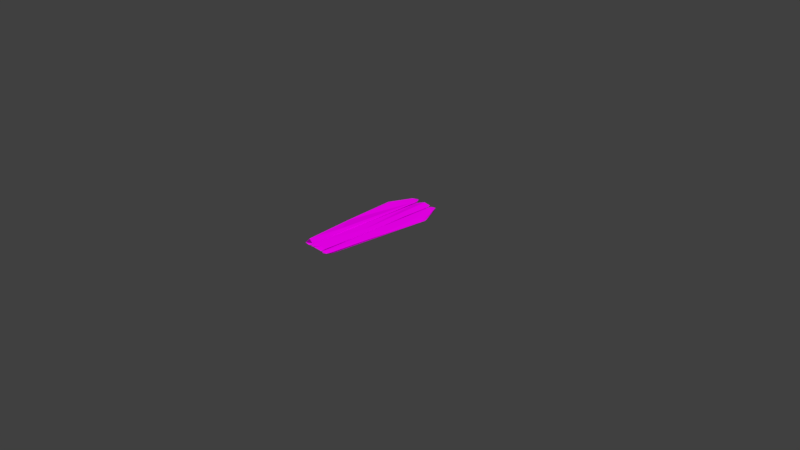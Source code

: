 # Source: Coffin_cap.blend  (saved by Blender 2.79.0; exported with 4.5.12 LTS)
import bpy
from mathutils import Matrix  # noqa: F401  (used for matrix-valued properties, if any)

bpy.ops.wm.read_factory_settings(use_empty=True)
scene = bpy.context.scene
scene.name = 'Scene'

# ---- collections
col_collection_1 = bpy.data.collections.new('Collection 1'); scene.collection.children.link(col_collection_1)

# ---- images (referenced by path relative to the original .blend; pixels are not part of the script)
import os
ASSET_DIR = os.environ.get("B2B_ASSET_DIR", "")  # directory of the original .blend (textures are referenced by path, not embedded)
HERE = os.path.dirname(os.path.abspath(__file__))  # packed textures are extracted next to this script under _unpacked/

def load_image(name, relpath, width, height, colorspace="sRGB"):
    """Load a texture the original file referenced (path relative to the .blend, or extracted next to this script)."""
    p = next((c for c in (os.path.join(HERE, relpath), os.path.join(ASSET_DIR, relpath)) if relpath and os.path.exists(c)), "")
    if p:
        img = bpy.data.images.load(p, check_existing=True)
        img.name = name
    else:  # same state as the original file: an image datablock whose file is absent (Cycles renders it pink)
        img = bpy.data.images.new(name, width, height)
        img.source = "FILE"
        img.filepath = "//" + (relpath or name)
    img.colorspace_settings.name = colorspace
    return img
img_envsamplertex = load_image('EnvSamplerTex', 'coffin_01_kolor.tga', 1024, 1024, 'sRGB')
img_envsamplertex_001 = load_image('EnvSamplerTex.001', 'coffin_01_normal.jpg', 1024, 1024, 'Non-Color')

# ---- materials (node trees are filled in below, after node groups)
mat_m_coffin = bpy.data.materials.new('M_Coffin')
mat_m_coffin.alpha_threshold = 0.0
mat_m_coffin.roughness = 0.5

# ---- material node trees
mat_m_coffin.use_nodes = True; mat_m_coffin.node_tree.nodes.clear()
_N = mat_m_coffin.node_tree.nodes; _L = mat_m_coffin.node_tree.links
n0 = _N.new('ShaderNodeOutputMaterial'); n0.name = 'Material Output'; n0.location = (1200, 880)
n0.label = 'Material Out'
n1 = _N.new('ShaderNodeAddShader'); n1.name = 'Add Shader'; n1.location = (1000, 880)
n1.label = 'Shader Add Refl'
n2 = _N.new('ShaderNodeAddShader'); n2.name = 'Add Shader.001'; n2.location = (800, 880)
n2.label = 'Shader Add Spec'
n3 = _N.new('ShaderNodeBsdfRefraction'); n3.name = 'Refraction BSDF'; n3.location = (1200, 220)
n3.label = 'Refl BSDF'
n3.mute = True
n4 = _N.new('ShaderNodeMix'); n4.name = 'Mix'; n4.location = (1000, 220)
n4.label = 'Mix Color/Refl'
n4.data_type = 'RGBA'
n4.blend_type = 'MULTIPLY'
n4.inputs[0].default_value = 1.0
n4.inputs[6].default_value = (1.0, 1.0, 1.0, 1.0)
n4.inputs[7].default_value = (0.0, 0.0, 0.0, 0.0)
n5 = _N.new('ShaderNodeMixShader'); n5.name = 'Mix Shader'; n5.location = (600, 880)
n5.label = 'Shader Mix Alpha'
n6 = _N.new('ShaderNodeBsdfTransparent'); n6.name = 'Transparent BSDF'; n6.location = (400, 880)
n6.label = 'Alpha BSDF'
n6.mute = True
n7 = _N.new('ShaderNodeMix'); n7.name = 'Mix.001'; n7.location = (200, 1100)
n7.label = 'Mix Color/Alpha'
n7.data_type = 'RGBA'
n7.blend_type = 'MULTIPLY'
n7.inputs[0].default_value = 1.0
n7.inputs[6].default_value = (1.0, 1.0, 1.0, 1.0)
n7.inputs[7].default_value = (1.0, 1.0, 1.0, 1.0)
n8 = _N.new('ShaderNodeBsdfDiffuse'); n8.name = 'Diffuse BSDF'; n8.location = (400, 660)
n8.label = 'Diff BSDF'
n9 = _N.new('ShaderNodeMix'); n9.name = 'Mix.002'; n9.location = (200, 660)
n9.label = 'Mix Color/Diffuse'
n9.data_type = 'RGBA'
n9.blend_type = 'MULTIPLY'
n9.inputs[0].default_value = 1.0
n9.inputs[6].default_value = (0.8, 0.8, 0.8, 1.0)
n10 = _N.new('ShaderNodeBsdfAnisotropic'); n10.name = 'Glossy BSDF'; n10.location = (400, 220)
n10.label = 'Spec BSDF'
n10.distribution = 'GGX'
n11 = _N.new('ShaderNodeMix'); n11.name = 'Mix.003'; n11.location = (200, 220)
n11.label = 'Mix Color/Spec'
n11.data_type = 'RGBA'
n11.blend_type = 'MULTIPLY'
n11.inputs[0].default_value = 1.0
n11.inputs[6].default_value = (0.1, 0.1, 0.1, 1.0)
n11.inputs[7].default_value = (0.0, 0.0, 0.0, 1.0)
n12 = _N.new('ShaderNodeMix'); n12.name = 'Mix.004'; n12.location = (200, 0)
n12.label = 'Mix Color/Hardness'
n12.data_type = 'RGBA'
n12.blend_type = 'MULTIPLY'
n12.inputs[0].default_value = 1.0
n12.inputs[6].default_value = (3.95, 3.95, 3.95, 3.95)
n12.inputs[7].default_value = (1.0, 1.0, 1.0, 1.0)
n13 = _N.new('ShaderNodeNormalMap'); n13.name = 'Normal Map'; n13.location = (200, 440)
n13.label = 'Normal/Map'
n13.inputs[0].default_value = 0.35
n14 = _N.new('ShaderNodeMix'); n14.name = 'Mix.005'; n14.location = (1000, 660)
n14.label = 'Bump/Map'
n14.mute = True
n14.data_type = 'RGBA'
n14.blend_type = 'MULTIPLY'
n14.inputs[0].default_value = 1.0
n14.inputs[6].default_value = (1.0, 1.0, 1.0, 1.0)
n14.inputs[7].default_value = (0.0, 0.0, 0.0, 1.0)
n15 = _N.new('ShaderNodeTexCoord'); n15.name = 'Texture Coordinate'; n15.location = (-600, 660)
n15.label = 'Texture Coords'
n16 = _N.new('ShaderNodeTexImage'); n16.name = 'Image Texture'; n16.location = (0, 660)
n16.width = 140
n16.image = img_envsamplertex
n17 = _N.new('ShaderNodeTexImage'); n17.name = 'Image Texture.001'; n17.location = (0, 440)
n17.width = 140
n17.image = img_envsamplertex_001
n18 = _N.new('ShaderNodeDisplacement'); n18.name = 'Displacement'; n18.location = (0, 0)
n18.inputs[1].default_value = 0.0
n18.inputs[2].default_value = 0.1
n19 = _N.new('ShaderNodeMath'); n19.name = 'Math'; n19.location = (0, 0)
n19.operation = 'POWER'
_L.new(n1.outputs[0], n0.inputs[0])
_L.new(n2.outputs[0], n1.inputs[0])
_L.new(n3.outputs[0], n1.inputs[1])
_L.new(n4.outputs[2], n3.inputs[0])
_L.new(n5.outputs[0], n2.inputs[0])
_L.new(n6.outputs[0], n5.inputs[1])
_L.new(n7.outputs[2], n5.inputs[0])
_L.new(n8.outputs[0], n5.inputs[2])
_L.new(n9.outputs[2], n8.inputs[0])
_L.new(n10.outputs[0], n2.inputs[1])
_L.new(n11.outputs[2], n10.inputs[0])
_L.new(n13.outputs[0], n8.inputs[2])
_L.new(n13.outputs[0], n10.inputs[4])
_L.new(n13.outputs[0], n3.inputs[3])
_L.new(n16.outputs[0], n9.inputs[7])
_L.new(n17.outputs[0], n13.inputs[1])
_L.new(n14.outputs[2], n18.inputs[0])
_L.new(n18.outputs[0], n0.inputs[2])
_L.new(n12.outputs[2], n19.inputs[0])
_L.new(n19.outputs[0], n10.inputs[1])
n0.is_active_output = True

# ---- world
world_world = bpy.data.worlds.new('World'); scene.world = world_world
world_world.color = (0.05088, 0.05088, 0.05088)
world_world.use_sun_shadow = False
world_world.sun_shadow_jitter_overblur = 0.0
world_world.cycles.sampling_method = 'MANUAL'

# ---- cameras
cam_camera = bpy.data.cameras.new('Camera')
cam_camera.clip_end = 100.0
cam_camera.lens = 35.0
cam_camera.sensor_width = 32.0
cam_camera.sensor_height = 18.0
cam_camera.ortho_scale = 7.314
cam_camera.dof.focus_distance = 0.0

# ---- meshes
me_untitled = bpy.data.meshes.new('Untitled')
me_untitled.from_pydata([(-17.22, 104.6, 38.36), (-20.08, 103.1, 36.3), (-36.09, 75.24, 36.4), (-24.28, 100.7, 38.61), (-39.1, 58.37, 36.83), (-38.69, 55.29, 37.76), (-35.37, 18.58, 38.36), (-25.03, -76.76, 36.67), (-22.26, -83.48, 38.14), (-15.11, -83.63, 37.28), (-13.84, -81.84, 36.57), (-30.07, -32.29, 36.3), (-12.23, -79.79, 37.76), (-12.36, -26.27, 36.48), (-19.37, -27.03, 39.23), (-12.25, 93.66, 38.17), (-32.51, -6.985, 38.9), (-37.24, 55.8, 38.76), (-23.52, -65.62, 35.6), (-23.39, -69.05, 34.73), (-21.83, -70.35, 35.82), (-7.051, -64.15, 36.48), (10.83, -70.63, 36.39), (16.96, -70.56, 35.09), (16.48, -70.47, 34.07), (17.12, -66.27, 35.35), (-18.11, 68.32, 36.22), (-13.66, 68.38, 34.41), (-29.58, 62.68, 36.37), (-33.28, 67.43, 35.23), (-33.32, 62.32, 34.63), (-27.81, 66.35, 33.96), (-30.07, 61.68, 35.1), (24.37, 61.71, 34.46), (25.66, 61.72, 36.26), (27.35, 63.23, 34.18), (27.77, 66.28, 34.99), (27.93, 63.61, 35.94), (12.35, 103.1, 37.07), (10.47, 100.6, 37.86), (17.25, 103.0, 37.73), (24.6, 89.35, 37.21), (22.7, 92.55, 38.65), (33.36, 69.89, 37.27), (33.06, 57.03, 38.58), (33.68, 58.73, 37.18), (27.64, 1.178, 38.8), (26.2, -18.38, 38.77), (26.02, 9.989, 39.04), (20.06, -78.45, 38.17), (17.77, -83.6, 37.99), (10.68, -83.94, 37.81), (12.84, -76.99, 39.23), (11.62, -9.719, 38.96), (10.23, -78.53, 37.01), (33.46, 66.93, 36.34), (21.48, 91.58, 36.43), (10.8, 81.83, 36.35), (10.26, 46.27, 37.41), (-30.19, 8.161, 34.53), (-25.35, 5.633, 34.17), (-22.34, 5.173, 36.46), (22.33, 9.288, 35.8), (23.44, 12.41, 34.24), (23.99, 15.7, 34.89), (13.15, 14.98, 34.16), (23.06, 16.06, 36.2), (-7.361, 13.4, 34.18), (-26.63, 11.24, 36.16), (9.03, -65.67, 36.62), (-10.37, -73.44, 36.33), (-11.31, 89.02, 37.34), (-8.072, 102.3, 37.19), (0.3681, -7.491, 36.5), (6.197, 103.4, 37.37), (-11.68, 17.94, 37.99), (-10.58, -84.07, 37.99), (-6.631, -83.89, 38.26), (-6.282, -82.89, 37.34), (8.172, -83.19, 37.32), (3.173, -83.64, 37.84), (9.795, -10.62, 37.67), (8.698, -4.889, 38.91), (9.494, 89.58, 37.15), (-14.0, 98.46, 36.42), (-23.88, 100.1, 36.79), (-38.95, 69.69, 38.27), (-13.82, -79.68, 38.67), (-21.82, -70.37, 34.13), (-18.12, -64.21, 34.07), (22.3, 68.13, 34.42), (10.34, -82.16, 38.59), (11.32, 94.21, 38.81), (-28.96, 5.496, 36.23), (9.375, -7.015, 36.35), (5.311, 94.3, 36.34), (-8.438, 88.95, 36.4), (-10.14, 93.52, 38.8), (2.022, -10.14, 39.13), (-3.493, 103.1, 38.95), (-14.06, 101.8, 38.8), (-33.59, 7.811, 36.6), (-13.19, -11.74, 38.98), (-13.81, 89.45, 39.05), (-25.98, -74.44, 38.71), (-35.21, 73.13, 39.16), (-21.5, -64.08, 34.73), (13.24, -64.78, 34.1), (12.71, -64.12, 35.21), (16.6, 67.43, 36.45), (12.52, 62.39, 34.08), (24.0, 57.72, 39.19), (31.95, 68.82, 38.89), (19.93, -76.49, 36.55), (10.64, 42.03, 38.72), (12.18, -83.83, 36.44), (-28.73, 9.92, 34.05), (19.77, 9.204, 34.56), (1.286, 7.843, 33.99), (23.81, 10.73, 36.36), (9.596, 45.58, 37.23), (-11.74, -78.7, 37.19), (8.787, 98.18, 37.9), (-11.02, -74.61, 38.92), (9.179, -78.86, 38.75), (-0.02157, -76.91, 38.86), (9.429, 57.07, 38.81)], [], [(0, 84, 1), (100, 84, 0), (1, 85, 0), (3, 85, 2), (5, 17, 86), (4, 6, 5), (6, 101, 11), (11, 104, 6), (11, 101, 84), (104, 7, 8), (8, 10, 9), (10, 11, 13), (10, 7, 11), (13, 11, 84), (13, 15, 12), (102, 14, 87), (15, 103, 102), (15, 84, 100), (16, 14, 103), (14, 16, 104), (105, 103, 3), (3, 103, 100), (106, 19, 18), (19, 20, 18), (22, 88, 24), (89, 24, 88), (108, 21, 25), (21, 89, 106), (26, 34, 109), (26, 27, 29), (27, 26, 90), (32, 28, 30), (110, 90, 35), (31, 90, 110), (110, 32, 30), (28, 32, 34), (110, 35, 33), (35, 34, 33), (34, 35, 37), (37, 35, 36), (38, 39, 40), (40, 56, 38), (39, 92, 40), (40, 42, 41), (41, 42, 43), (92, 112, 42), (111, 112, 92), (43, 55, 41), (44, 112, 48), (112, 111, 48), (45, 113, 55), (47, 113, 45), (45, 46, 47), (113, 47, 49), (53, 46, 48), (52, 46, 53), (49, 47, 52), (50, 91, 51), (54, 115, 51), (91, 52, 53), (54, 114, 58), (55, 113, 115), (55, 57, 56), (114, 92, 39), (114, 111, 92), (68, 116, 59), (116, 60, 59), (60, 117, 61), (62, 119, 61), (61, 117, 62), (63, 62, 117), (118, 67, 65), (119, 63, 64), (66, 65, 67), (68, 119, 66), (119, 68, 93), (61, 119, 93), (95, 120, 94), (96, 95, 70), (74, 95, 72), (122, 83, 74), (72, 99, 74), (75, 70, 121), (121, 123, 75), (71, 75, 97), (77, 123, 76), (123, 98, 97), (76, 78, 77), (123, 125, 98), (121, 70, 78), (124, 80, 79), (80, 124, 125), (81, 82, 124), (124, 69, 81), (126, 81, 120), (97, 98, 99), (126, 120, 83), (83, 122, 126), (0, 85, 3), (2, 85, 1), (2, 86, 3), (1, 84, 2), (4, 5, 86), (86, 2, 4), (5, 6, 17), (2, 101, 4), (6, 4, 101), (84, 101, 2), (16, 6, 104), (104, 11, 7), (87, 104, 8), (8, 7, 10), (10, 13, 12), (12, 15, 102), (12, 102, 87), (12, 9, 10), (37, 36, 90, 109), (87, 14, 104), (15, 13, 84), (102, 103, 14), (15, 100, 103), (103, 105, 16), (16, 105, 17), (16, 17, 6), (105, 86, 17), (105, 3, 86), (100, 0, 3), (20, 21, 18), (106, 89, 19), (19, 89, 88), (20, 19, 88), (88, 22, 20), (21, 20, 22), (23, 22, 24), (24, 89, 107), (24, 25, 23), (24, 107, 25), (25, 21, 22), (107, 108, 25), (25, 22, 23), (107, 89, 108), (21, 108, 89), (106, 18, 21), (34, 26, 28), (26, 109, 90), (27, 90, 31), (29, 27, 31), (28, 26, 29), (30, 28, 29), (29, 31, 30), (31, 110, 30), (32, 110, 34), (34, 110, 33), (35, 90, 36), (44, 45, 43, 112), (109, 34, 37), (38, 57, 39), (92, 42, 40), (40, 41, 56), (41, 55, 56), (42, 112, 43), (114, 39, 57, 58), (48, 46, 44), (48, 111, 114), (45, 44, 46), (49, 50, 113), (48, 114, 53), (47, 46, 52), (52, 91, 50), (52, 50, 49), (115, 113, 50), (115, 50, 51), (91, 54, 51), (53, 114, 91), (54, 91, 114), (55, 43, 45), (115, 57, 55), (115, 54, 57), (57, 54, 58), (57, 38, 56), (9, 12, 87, 8), (59, 93, 68), (59, 60, 93), (60, 116, 67), (67, 118, 60), (60, 118, 117), (61, 93, 60), (63, 119, 62), (63, 118, 65), (118, 63, 117), (63, 65, 64), (64, 66, 119), (65, 66, 64), (67, 68, 66), (68, 67, 116), (83, 120, 95), (94, 69, 70), (69, 79, 70), (71, 72, 96), (96, 70, 71), (94, 70, 73), (72, 71, 97), (72, 95, 96), (74, 83, 95), (72, 97, 99), (99, 122, 74), (73, 95, 94), (95, 73, 70), (75, 123, 97), (71, 70, 75), (121, 76, 123), (125, 123, 77), (76, 121, 78), (78, 125, 77), (70, 79, 80), (80, 125, 78), (78, 70, 80), (98, 125, 124), (98, 124, 82), (124, 79, 69), (81, 69, 94), (94, 120, 81), (126, 82, 81), (82, 126, 98), (126, 99, 98), (99, 126, 122)])
_uv = me_untitled.uv_layers.new(name='UVmap_0')
_uv.uv.foreach_set('vector', [0.09497, 0.9938, 0.08709, 0.9862, 0.1023, 0.9894, 0.0846, 0.9931, 0.08709, 0.9862, 0.09497, 0.9938, 0.1023, 0.9894, 0.1139, 0.9884, 0.09497, 0.9938, 0.1227, 0.9821, 0.117, 0.986, 0.1598, 0.9045, 0.1747, 0.8516, 0.1768, 0.8446, 0.1741, 0.8842, 0.1728, 0.8635, 0.1753, 0.7454, 0.1747, 0.8516, 0.1753, 0.7454, 0.166, 0.7135, 0.1609, 0.5961, 0.1609, 0.5961, 0.1723, 0.483, 0.1753, 0.7454, 0.1609, 0.5961, 0.166, 0.7135, 0.08709, 0.9862, 0.1723, 0.483, 0.169, 0.46, 0.1696, 0.4491, 0.1572, 0.4417, 0.1401, 0.4493, 0.1356, 0.4407, 0.1401, 0.4493, 0.1609, 0.5961, 0.1223, 0.6084, 0.1401, 0.4493, 0.169, 0.46, 0.1609, 0.5961, 0.1223, 0.6084, 0.1609, 0.5961, 0.08709, 0.9862, 0.1223, 0.6084, 0.07766, 0.9588, 0.1213, 0.4539, 0.08681, 0.6482, 0.08725, 0.6026, 0.1082, 0.4562, 0.07766, 0.9588, 0.07075, 0.9234, 0.08681, 0.6482, 0.07766, 0.9588, 0.08709, 0.9862, 0.07046, 0.9858, 0.03506, 0.6949, 0.08725, 0.6026, 0.07075, 0.9234, 0.08725, 0.6026, 0.03506, 0.6949, 0.07884, 0.4713, 0.01514, 0.8886, 0.07075, 0.9234, 0.03414, 0.955, 0.03414, 0.955, 0.07075, 0.9234, 0.07046, 0.9858, 0.4705, 0.7708, 0.4868, 0.7787, 0.476, 0.7811, 0.4868, 0.7787, 0.4904, 0.7813, 0.476, 0.7811, 0.5041, 0.6623, 0.4905, 0.771, 0.4894, 0.6546, 0.4732, 0.7613, 0.4894, 0.6546, 0.4905, 0.771, 0.4692, 0.6579, 0.4717, 0.6433, 0.4777, 0.6485, 0.4646, 0.7241, 0.4732, 0.7613, 0.4705, 0.7708, 0.8137, 0.5578, 0.7974, 0.4209, 0.8147, 0.4007, 0.8137, 0.5578, 0.821, 0.5395, 0.8269, 0.5881, 0.821, 0.5395, 0.8137, 0.5578, 0.8228, 0.4088, 0.842, 0.5915, 0.8353, 0.594, 0.8389, 0.5881, 0.8402, 0.4469, 0.8228, 0.4088, 0.8395, 0.4008, 0.8283, 0.5697, 0.8228, 0.4088, 0.8402, 0.4469, 0.8402, 0.4469, 0.8448, 0.5774, 0.8389, 0.5881, 0.8472, 0.5598, 0.8448, 0.5774, 0.8469, 0.4031, 0.8402, 0.4469, 0.8395, 0.4008, 0.8425, 0.4102, 0.8395, 0.4008, 0.8469, 0.4031, 0.8425, 0.4102, 0.8469, 0.4031, 0.8395, 0.4008, 0.8394, 0.3954, 0.8394, 0.3954, 0.8395, 0.4008, 0.8304, 0.396, 0.4214, 0.9939, 0.4164, 0.9889, 0.4326, 0.9862, 0.4326, 0.9862, 0.4312, 0.9923, 0.4214, 0.9939, 0.4164, 0.9889, 0.4213, 0.961, 0.4326, 0.9862, 0.4326, 0.9862, 0.4449, 0.9563, 0.4534, 0.9444, 0.4534, 0.9444, 0.4449, 0.9563, 0.474, 0.8909, 0.4213, 0.961, 0.4684, 0.8856, 0.4449, 0.9563, 0.4396, 0.8514, 0.4684, 0.8856, 0.4213, 0.961, 0.474, 0.8909, 0.4715, 0.9056, 0.4534, 0.9444, 0.4677, 0.8535, 0.4684, 0.8856, 0.4324, 0.715, 0.4684, 0.8856, 0.4396, 0.8514, 0.4324, 0.715, 0.4717, 0.8616, 0.3998, 0.4689, 0.4541, 0.7473, 0.4274, 0.635, 0.3998, 0.4689, 0.4717, 0.8616, 0.4717, 0.8616, 0.4349, 0.69, 0.4274, 0.635, 0.3998, 0.4689, 0.4274, 0.635, 0.3948, 0.4649, 0.4, 0.665, 0.4349, 0.69, 0.4324, 0.715, 0.3684, 0.4721, 0.4349, 0.69, 0.4, 0.665, 0.3948, 0.4649, 0.4274, 0.635, 0.3684, 0.4721, 0.3803, 0.4454, 0.3608, 0.4559, 0.3546, 0.4502, 0.3536, 0.4663, 0.3385, 0.4576, 0.3546, 0.4502, 0.3608, 0.4559, 0.3684, 0.4721, 0.4, 0.665, 0.3536, 0.4663, 0.3862, 0.813, 0.3928, 0.8247, 0.3359, 0.8956, 0.3266, 0.4796, 0.3385, 0.4576, 0.3359, 0.8956, 0.3981, 0.935, 0.3731, 0.9662, 0.3862, 0.813, 0.4213, 0.961, 0.4164, 0.9889, 0.3862, 0.813, 0.4396, 0.8514, 0.4213, 0.961, 0.7646, 0.4472, 0.7537, 0.4434, 0.7481, 0.4421, 0.7537, 0.4434, 0.7385, 0.4522, 0.7481, 0.4421, 0.7385, 0.4522, 0.7403, 0.5966, 0.7328, 0.4656, 0.7378, 0.6021, 0.7373, 0.6064, 0.7328, 0.4656, 0.7328, 0.4656, 0.7403, 0.5966, 0.7378, 0.6021, 0.7514, 0.6062, 0.7447, 0.6054, 0.7403, 0.5966, 0.7418, 0.5385, 0.7606, 0.5116, 0.7615, 0.5755, 0.7487, 0.6153, 0.7514, 0.6062, 0.7598, 0.6075, 0.7651, 0.6072, 0.7615, 0.5755, 0.7606, 0.5116, 0.7646, 0.4472, 0.7805, 0.6068, 0.7651, 0.6072, 0.7805, 0.6068, 0.7646, 0.4472, 0.78, 0.4455, 0.7891, 0.4532, 0.7805, 0.6068, 0.78, 0.4455, 0.1993, 0.9781, 0.1834, 0.8299, 0.1897, 0.6703, 0.2285, 0.9602, 0.1993, 0.9781, 0.219, 0.4704, 0.3044, 0.9948, 0.2979, 0.9982, 0.2633, 0.9945, 0.3148, 0.9908, 0.3117, 0.9983, 0.3044, 0.9948, 0.2633, 0.9945, 0.2765, 0.9893, 0.3044, 0.9948, 0.2505, 0.7395, 0.219, 0.4704, 0.2462, 0.4482, 0.2462, 0.4482, 0.2533, 0.4662, 0.2505, 0.7395, 0.2489, 0.9675, 0.2505, 0.7395, 0.2511, 0.9822, 0.2671, 0.4449, 0.2533, 0.4662, 0.2567, 0.4433, 0.2533, 0.4662, 0.2959, 0.6582, 0.2511, 0.9822, 0.2567, 0.4433, 0.2692, 0.4422, 0.2671, 0.4449, 0.2533, 0.4662, 0.2888, 0.4571, 0.2959, 0.6582, 0.2548, 0.4412, 0.2782, 0.4379, 0.2692, 0.4422, 0.3122, 0.4441, 0.2957, 0.4419, 0.3096, 0.4398, 0.2957, 0.4419, 0.316, 0.4568, 0.2888, 0.4571, 0.3175, 0.656, 0.309, 0.6728, 0.316, 0.4568, 0.316, 0.4568, 0.3209, 0.4922, 0.3175, 0.656, 0.3149, 0.8536, 0.3175, 0.656, 0.3191, 0.8177, 0.2511, 0.9822, 0.2959, 0.6582, 0.2765, 0.9893, 0.3149, 0.8536, 0.3191, 0.8177, 0.3227, 0.9485, 0.3227, 0.9485, 0.3164, 0.9847, 0.3149, 0.8536, 0.09497, 0.9938, 0.1139, 0.9884, 0.1104, 0.9961, 0.1598, 0.9045, 0.117, 0.986, 0.1023, 0.9894, 0.1598, 0.9045, 0.1724, 0.8936, 0.1227, 0.9821, 0.1023, 0.9894, 0.08709, 0.9862, 0.1598, 0.9045, 0.1728, 0.8635, 0.1747, 0.8516, 0.1724, 0.8936, 0.1724, 0.8936, 0.1598, 0.9045, 0.1728, 0.8635, 0.1747, 0.8516, 0.1753, 0.7454, 0.1768, 0.8446, 0.1598, 0.9045, 0.166, 0.7135, 0.1728, 0.8635, 0.1753, 0.7454, 0.1728, 0.8635, 0.166, 0.7135, 0.08709, 0.9862, 0.166, 0.7135, 0.1598, 0.9045, 0.1754, 0.6383, 0.1753, 0.7454, 0.1723, 0.483, 0.1723, 0.483, 0.1609, 0.5961, 0.169, 0.46, 0.1547, 0.438, 0.1635, 0.4385, 0.1572, 0.4417, 0.1572, 0.4417, 0.169, 0.46, 0.1401, 0.4493, 0.1401, 0.4493, 0.1223, 0.6084, 0.1213, 0.4539, 0.1213, 0.4539, 0.07766, 0.9588, 0.08681, 0.6482, 0.1213, 0.4539, 0.08681, 0.6482, 0.1082, 0.4562, 0.1213, 0.4539, 0.1228, 0.4427, 0.1401, 0.4493, 0.8394, 0.3954, 0.8304, 0.396, 0.8228, 0.4088, 0.8261, 0.3919, 0.1082, 0.4562, 0.08725, 0.6026, 0.07884, 0.4713, 0.07766, 0.9588, 0.1223, 0.6084, 0.08709, 0.9862, 0.08681, 0.6482, 0.07075, 0.9234, 0.08725, 0.6026, 0.07766, 0.9588, 0.07046, 0.9858, 0.07075, 0.9234, 0.07075, 0.9234, 0.01514, 0.8886, 0.03506, 0.6949, 0.03506, 0.6949, 0.01514, 0.8886, 0.01225, 0.8385, 0.03506, 0.6949, 0.01225, 0.8385, 0.02054, 0.7741, 0.01514, 0.8886, 0.006789, 0.8811, 0.01225, 0.8385, 0.01514, 0.8886, 0.03414, 0.955, 0.006789, 0.8811, 0.07046, 0.9858, 0.05534, 0.9827, 0.03414, 0.955, 0.4904, 0.7813, 0.4714, 0.7846, 0.476, 0.7811, 0.4705, 0.7708, 0.4732, 0.7613, 0.4868, 0.7787, 0.4868, 0.7787, 0.4732, 0.7613, 0.4905, 0.771, 0.4983, 0.7734, 0.4868, 0.7787, 0.4905, 0.771, 0.4905, 0.771, 0.5041, 0.6623, 0.4983, 0.7734, 0.5171, 0.721, 0.4983, 0.7734, 0.5041, 0.6623, 0.4959, 0.655, 0.5041, 0.6623, 0.4894, 0.6546, 0.4894, 0.6546, 0.4732, 0.7613, 0.4742, 0.6614, 0.4894, 0.6546, 0.4777, 0.6485, 0.4894, 0.6474, 0.4894, 0.6546, 0.4742, 0.6614, 0.4777, 0.6485, 0.4777, 0.6485, 0.4717, 0.6433, 0.4862, 0.644, 0.4742, 0.6614, 0.4692, 0.6579, 0.4777, 0.6485, 0.4777, 0.6485, 0.4862, 0.644, 0.4894, 0.6474, 0.4742, 0.6614, 0.4732, 0.7613, 0.4682, 0.6595, 0.4646, 0.7241, 0.4682, 0.6595, 0.4732, 0.7613, 0.4705, 0.7708, 0.468, 0.7747, 0.4646, 0.7241, 0.7974, 0.4209, 0.8137, 0.5578, 0.7988, 0.5834, 0.8137, 0.5578, 0.8147, 0.4007, 0.8228, 0.4088, 0.821, 0.5395, 0.8228, 0.4088, 0.8283, 0.5697, 0.8269, 0.5881, 0.821, 0.5395, 0.8283, 0.5697, 0.8353, 0.594, 0.8244, 0.5947, 0.8269, 0.5881, 0.8389, 0.5881, 0.8353, 0.594, 0.8269, 0.5881, 0.8269, 0.5881, 0.8283, 0.5697, 0.8389, 0.5881, 0.8283, 0.5697, 0.8402, 0.4469, 0.8389, 0.5881, 0.8448, 0.5774, 0.8402, 0.4469, 0.8469, 0.4031, 0.8469, 0.4031, 0.8402, 0.4469, 0.8425, 0.4102, 0.8395, 0.4008, 0.8228, 0.4088, 0.8304, 0.396, 0.4677, 0.8535, 0.4717, 0.8616, 0.474, 0.8909, 0.4684, 0.8856, 0.8261, 0.3919, 0.8433, 0.3952, 0.8394, 0.3954, 0.4214, 0.9939, 0.4167, 0.9989, 0.4164, 0.9889, 0.4213, 0.961, 0.4449, 0.9563, 0.4326, 0.9862, 0.4326, 0.9862, 0.4534, 0.9444, 0.4501, 0.9598, 0.4534, 0.9444, 0.4715, 0.9056, 0.4501, 0.9598, 0.4449, 0.9563, 0.4684, 0.8856, 0.474, 0.8909, 0.3862, 0.813, 0.4164, 0.9889, 0.3981, 0.935, 0.3928, 0.8247, 0.4324, 0.715, 0.4349, 0.69, 0.4677, 0.8535, 0.4324, 0.715, 0.4396, 0.8514, 0.3862, 0.813, 0.4717, 0.8616, 0.4677, 0.8535, 0.4349, 0.69, 0.3948, 0.4649, 0.3926, 0.4485, 0.3998, 0.4689, 0.4324, 0.715, 0.3862, 0.813, 0.4, 0.665, 0.4274, 0.635, 0.4349, 0.69, 0.3684, 0.4721, 0.3684, 0.4721, 0.3608, 0.4559, 0.3803, 0.4454, 0.3684, 0.4721, 0.3803, 0.4454, 0.3948, 0.4649, 0.3679, 0.4427, 0.3822, 0.441, 0.3803, 0.4454, 0.3679, 0.4427, 0.3803, 0.4454, 0.3546, 0.4502, 0.3608, 0.4559, 0.3536, 0.4663, 0.3546, 0.4502, 0.4, 0.665, 0.3862, 0.813, 0.3608, 0.4559, 0.3536, 0.4663, 0.3608, 0.4559, 0.3862, 0.813, 0.3359, 0.8956, 0.3333, 0.9035, 0.3284, 0.8628, 0.3385, 0.4576, 0.3981, 0.935, 0.3359, 0.8956, 0.3385, 0.4576, 0.3536, 0.4663, 0.3981, 0.935, 0.3981, 0.935, 0.3536, 0.4663, 0.3928, 0.8247, 0.3981, 0.935, 0.3982, 0.9934, 0.3731, 0.9662, 0.1228, 0.4427, 0.1213, 0.4539, 0.1082, 0.4562, 0.1072, 0.442, 0.7481, 0.4421, 0.7394, 0.4413, 0.756, 0.4381, 0.7481, 0.4421, 0.7385, 0.4522, 0.7394, 0.4413, 0.7385, 0.4522, 0.7537, 0.4434, 0.7606, 0.5116, 0.7606, 0.5116, 0.7418, 0.5385, 0.7385, 0.4522, 0.7385, 0.4522, 0.7418, 0.5385, 0.7403, 0.5966, 0.7328, 0.4656, 0.7394, 0.4413, 0.7385, 0.4522, 0.7514, 0.6062, 0.7487, 0.6153, 0.7447, 0.6054, 0.7514, 0.6062, 0.7418, 0.5385, 0.7615, 0.5755, 0.7418, 0.5385, 0.7514, 0.6062, 0.7403, 0.5966, 0.7514, 0.6062, 0.7615, 0.5755, 0.7598, 0.6075, 0.7598, 0.6075, 0.7651, 0.6072, 0.7487, 0.6153, 0.7615, 0.5755, 0.7651, 0.6072, 0.7598, 0.6075, 0.7606, 0.5116, 0.7646, 0.4472, 0.7651, 0.6072, 0.7646, 0.4472, 0.7606, 0.5116, 0.7537, 0.4434, 0.1854, 0.9477, 0.1834, 0.8299, 0.1993, 0.9781, 0.1897, 0.6703, 0.1849, 0.4794, 0.219, 0.4704, 0.1849, 0.4794, 0.1917, 0.444, 0.219, 0.4704, 0.2489, 0.9675, 0.2457, 0.9905, 0.2285, 0.9602, 0.2285, 0.9602, 0.219, 0.4704, 0.2489, 0.9675, 0.1897, 0.6703, 0.219, 0.4704, 0.2085, 0.6633, 0.2633, 0.9945, 0.2514, 0.9819, 0.2511, 0.9822, 0.2633, 0.9945, 0.2979, 0.9982, 0.2659, 0.9981, 0.3044, 0.9948, 0.3117, 0.9983, 0.2979, 0.9982, 0.2633, 0.9945, 0.2511, 0.9822, 0.2765, 0.9893, 0.2765, 0.9893, 0.3164, 0.9847, 0.3044, 0.9948, 0.2085, 0.6633, 0.1993, 0.9781, 0.1897, 0.6703, 0.1993, 0.9781, 0.2085, 0.6633, 0.219, 0.4704, 0.2505, 0.7395, 0.2533, 0.4662, 0.2511, 0.9822, 0.2489, 0.9675, 0.219, 0.4704, 0.2505, 0.7395, 0.2548, 0.4412, 0.2567, 0.4433, 0.2533, 0.4662, 0.2888, 0.4571, 0.2533, 0.4662, 0.2671, 0.4449, 0.2567, 0.4433, 0.2548, 0.4412, 0.2692, 0.4422, 0.2692, 0.4422, 0.2888, 0.4571, 0.2671, 0.4449, 0.2782, 0.4379, 0.3096, 0.4398, 0.2957, 0.4419, 0.2957, 0.4419, 0.2888, 0.4571, 0.2692, 0.4422, 0.2692, 0.4422, 0.2782, 0.4379, 0.2957, 0.4419, 0.2959, 0.6582, 0.2888, 0.4571, 0.316, 0.4568, 0.2959, 0.6582, 0.316, 0.4568, 0.309, 0.6728, 0.316, 0.4568, 0.3184, 0.4479, 0.3209, 0.4922, 0.3175, 0.656, 0.3209, 0.4922, 0.3215, 0.6717, 0.3215, 0.6717, 0.3191, 0.8177, 0.3175, 0.656, 0.3149, 0.8536, 0.309, 0.6728, 0.3175, 0.656, 0.309, 0.6728, 0.3149, 0.8536, 0.2959, 0.6582, 0.3149, 0.8536, 0.2765, 0.9893, 0.2959, 0.6582, 0.2765, 0.9893, 0.3149, 0.8536, 0.3164, 0.9847])
_uv.active_render = True
_uv = me_untitled.uv_layers.new(name='LightMapUV')
_uv.uv.foreach_set('vector', [0.1661, 0.9854, 0.1527, 0.9724, 0.1787, 0.9778, 0.1484, 0.9842, 0.1527, 0.9724, 0.1661, 0.9854, 0.1787, 0.9778, 0.1984, 0.9761, 0.1661, 0.9854, 0.2134, 0.9655, 0.2037, 0.9722, 0.2768, 0.8332, 0.3023, 0.7431, 0.3059, 0.7311, 0.3027, 0.7939, 0.2991, 0.7634, 0.3032, 0.5622, 0.3023, 0.7431, 0.3032, 0.5622, 0.2875, 0.508, 0.2786, 0.3076, 0.2786, 0.3076, 0.2981, 0.1145, 0.3032, 0.5622, 0.2786, 0.3076, 0.2875, 0.508, 0.1527, 0.9724, 0.2981, 0.1145, 0.2924, 0.07533, 0.2935, 0.05672, 0.2724, 0.04437, 0.2433, 0.05723, 0.2356, 0.04252, 0.2433, 0.05723, 0.2786, 0.3076, 0.2128, 0.3287, 0.2433, 0.05723, 0.2924, 0.07533, 0.2786, 0.3076, 0.2128, 0.3287, 0.2786, 0.3076, 0.1527, 0.9724, 0.2128, 0.3287, 0.1366, 0.9257, 0.2111, 0.06524, 0.1522, 0.3965, 0.153, 0.3187, 0.1888, 0.06907, 0.1366, 0.9257, 0.1248, 0.8654, 0.1522, 0.3965, 0.1366, 0.9257, 0.1527, 0.9724, 0.1243, 0.9718, 0.06384, 0.4759, 0.153, 0.3187, 0.1248, 0.8654, 0.153, 0.3187, 0.06384, 0.4759, 0.1386, 0.09454, 0.02983, 0.8061, 0.1248, 0.8654, 0.06228, 0.9192, 0.06228, 0.9192, 0.1248, 0.8654, 0.1243, 0.9718, 0.8956, 0.282, 0.9217, 0.2949, 0.9043, 0.299, 0.9217, 0.2949, 0.9274, 0.2992, 0.9043, 0.299, 0.9495, 0.1052, 0.9277, 0.2824, 0.9254, 0.09198, 0.8998, 0.2665, 0.9254, 0.09198, 0.9277, 0.2824, 0.8936, 0.09795, 0.8975, 0.07419, 0.9073, 0.08271, 0.8862, 0.2061, 0.8998, 0.2665, 0.8956, 0.282, 0.9185, 0.9293, 0.8911, 0.7065, 0.9199, 0.6739, 0.9185, 0.9293, 0.9305, 0.8994, 0.9226, 0.9792, 0.9305, 0.8994, 0.9185, 0.9293, 0.9314, 0.6885, 0.9651, 0.9839, 0.9543, 0.9879, 0.9599, 0.9784, 0.9619, 0.7489, 0.9314, 0.6885, 0.961, 0.6738, 0.9426, 0.9486, 0.9314, 0.6885, 0.9619, 0.7489, 0.9619, 0.7489, 0.9697, 0.9611, 0.9599, 0.9784, 0.9737, 0.9326, 0.9697, 0.9611, 0.9733, 0.6776, 0.9619, 0.7489, 0.961, 0.6738, 0.9659, 0.6891, 0.961, 0.6738, 0.9733, 0.6776, 0.9659, 0.6891, 0.9733, 0.6776, 0.961, 0.6738, 0.9708, 0.6695, 0.9608, 0.6651, 0.961, 0.6738, 0.9459, 0.6661, 0.42, 0.04316, 0.4283, 0.05179, 0.4007, 0.05647, 0.4007, 0.05647, 0.4032, 0.04602, 0.42, 0.04316, 0.4283, 0.05179, 0.42, 0.09968, 0.4007, 0.05647, 0.4007, 0.05647, 0.3799, 0.1076, 0.3653, 0.1281, 0.3653, 0.1281, 0.3799, 0.1076, 0.3304, 0.2196, 0.42, 0.09968, 0.3398, 0.2286, 0.3799, 0.1076, 0.3889, 0.2873, 0.3398, 0.2286, 0.42, 0.09968, 0.3304, 0.2196, 0.3346, 0.1946, 0.3653, 0.1281, 0.3411, 0.2836, 0.3398, 0.2286, 0.4011, 0.5207, 0.3398, 0.2286, 0.3889, 0.2873, 0.4011, 0.5207, 0.3343, 0.2698, 0.4566, 0.9419, 0.3641, 0.4655, 0.4095, 0.6576, 0.4566, 0.9419, 0.3343, 0.2698, 0.3343, 0.2698, 0.3969, 0.5635, 0.4095, 0.6576, 0.4566, 0.9419, 0.4095, 0.6576, 0.4652, 0.9492, 0.4563, 0.6061, 0.3969, 0.5635, 0.4011, 0.5207, 0.5097, 0.9365, 0.3969, 0.5635, 0.4563, 0.6061, 0.4652, 0.9492, 0.4095, 0.6576, 0.5097, 0.9365, 0.4896, 0.9821, 0.5227, 0.9642, 0.524, 0.9802, 0.5351, 0.9464, 0.5607, 0.9611, 0.535, 0.9737, 0.5227, 0.9642, 0.5097, 0.9365, 0.4563, 0.6061, 0.5351, 0.9464, 0.4798, 0.3531, 0.4685, 0.3331, 0.5651, 0.2116, 0.5811, 0.9235, 0.5607, 0.9611, 0.5651, 0.2116, 0.4593, 0.1443, 0.5019, 0.09082, 0.4798, 0.3531, 0.42, 0.09968, 0.4283, 0.05179, 0.4798, 0.3531, 0.3889, 0.2873, 0.42, 0.09968, 0.9234, 0.3363, 0.9198, 0.345, 0.9108, 0.3429, 0.9198, 0.345, 0.8952, 0.3592, 0.9108, 0.3429, 0.8952, 0.3592, 0.8981, 0.5928, 0.8863, 0.3808, 0.8941, 0.6019, 0.8932, 0.6087, 0.8863, 0.3808, 0.8863, 0.3808, 0.8981, 0.5928, 0.8941, 0.6019, 0.9162, 0.6086, 0.9055, 0.6072, 0.9026, 0.5918, 0.9004, 0.4989, 0.931, 0.4553, 0.9325, 0.5588, 0.9121, 0.6232, 0.9162, 0.6086, 0.9299, 0.6107, 0.9403, 0.6091, 0.9325, 0.5588, 0.931, 0.4553, 0.9375, 0.3511, 0.9632, 0.6096, 0.9403, 0.6091, 0.9632, 0.6096, 0.9375, 0.3511, 0.9624, 0.3482, 0.9771, 0.3605, 0.9632, 0.6096, 0.9624, 0.3482, 0.6465, 0.9579, 0.6193, 0.7057, 0.63, 0.4341, 0.6966, 0.9273, 0.6465, 0.9579, 0.68, 0.09379, 0.8263, 0.9863, 0.815, 0.992, 0.756, 0.9857, 0.845, 0.9786, 0.8385, 0.9922, 0.8263, 0.9863, 0.756, 0.9857, 0.7786, 0.9769, 0.8263, 0.9863, 0.7342, 0.5518, 0.68, 0.09379, 0.7268, 0.05577, 0.7268, 0.05577, 0.74, 0.08265, 0.7342, 0.5518, 0.7314, 0.9397, 0.7342, 0.5518, 0.735, 0.9649, 0.7624, 0.05051, 0.74, 0.08265, 0.7447, 0.04766, 0.74, 0.08265, 0.8116, 0.4136, 0.735, 0.9649, 0.7447, 0.04766, 0.766, 0.04571, 0.7624, 0.05051, 0.74, 0.08265, 0.7997, 0.07131, 0.8116, 0.4136, 0.7415, 0.04401, 0.7815, 0.03813, 0.766, 0.04571, 0.8388, 0.0583, 0.8113, 0.04522, 0.8352, 0.0416, 0.8113, 0.04522, 0.8388, 0.0583, 0.7997, 0.07131, 0.8488, 0.4099, 0.8343, 0.4384, 0.8462, 0.07033, 0.8462, 0.07033, 0.8548, 0.1311, 0.8488, 0.4099, 0.8443, 0.7459, 0.8488, 0.4099, 0.8516, 0.6849, 0.735, 0.9649, 0.8116, 0.4136, 0.7786, 0.9769, 0.8443, 0.7459, 0.8516, 0.6849, 0.8577, 0.9075, 0.8577, 0.9075, 0.8478, 0.968, 0.8443, 0.7459, 0.1661, 0.9854, 0.1984, 0.9761, 0.1925, 0.9894, 0.2768, 0.8332, 0.2037, 0.9722, 0.1787, 0.9778, 0.2768, 0.8332, 0.2974, 0.8222, 0.2134, 0.9655, 0.1787, 0.9778, 0.1527, 0.9724, 0.2768, 0.8332, 0.2991, 0.7634, 0.3023, 0.7431, 0.3027, 0.7939, 0.3027, 0.7939, 0.2768, 0.8332, 0.2991, 0.7634, 0.3023, 0.7431, 0.3032, 0.5622, 0.3059, 0.7311, 0.2768, 0.8332, 0.2875, 0.508, 0.2991, 0.7634, 0.3032, 0.5622, 0.2991, 0.7634, 0.2875, 0.508, 0.1527, 0.9724, 0.2875, 0.508, 0.2768, 0.8332, 0.3035, 0.3796, 0.3032, 0.5622, 0.2981, 0.1145, 0.2981, 0.1145, 0.2786, 0.3076, 0.2924, 0.07533, 0.2683, 0.03821, 0.2832, 0.03906, 0.2724, 0.04437, 0.2724, 0.04437, 0.2924, 0.07533, 0.2433, 0.05723, 0.2433, 0.05723, 0.2128, 0.3287, 0.2111, 0.06524, 0.2111, 0.06524, 0.1366, 0.9257, 0.1522, 0.3965, 0.2111, 0.06524, 0.1522, 0.3965, 0.1888, 0.06907, 0.2111, 0.06524, 0.2137, 0.04608, 0.2433, 0.05723, 0.9608, 0.6651, 0.9459, 0.6661, 0.9347, 0.67, 0.9388, 0.6595, 0.1888, 0.06907, 0.153, 0.3187, 0.1386, 0.09454, 0.1366, 0.9257, 0.2128, 0.3287, 0.1527, 0.9724, 0.1522, 0.3965, 0.1248, 0.8654, 0.153, 0.3187, 0.1366, 0.9257, 0.1243, 0.9718, 0.1248, 0.8654, 0.1248, 0.8654, 0.02983, 0.8061, 0.06384, 0.4759, 0.06384, 0.4759, 0.02983, 0.8061, 0.02489, 0.7208, 0.06384, 0.4759, 0.02489, 0.7208, 0.03906, 0.611, 0.02983, 0.8061, 0.01556, 0.7933, 0.02489, 0.7208, 0.02983, 0.8061, 0.06228, 0.9192, 0.01556, 0.7933, 0.1243, 0.9718, 0.09849, 0.9664, 0.06228, 0.9192, 0.9274, 0.2992, 0.8967, 0.3047, 0.9043, 0.299, 0.8956, 0.282, 0.8998, 0.2665, 0.9217, 0.2949, 0.9217, 0.2949, 0.8998, 0.2665, 0.9277, 0.2824, 0.9402, 0.2865, 0.9341, 0.2922, 0.9277, 0.2824, 0.9277, 0.2824, 0.9495, 0.1052, 0.9402, 0.2865, 0.9707, 0.201, 0.9402, 0.2865, 0.9495, 0.1052, 0.9363, 0.09321, 0.9495, 0.1052, 0.9254, 0.09198, 0.9254, 0.09198, 0.8998, 0.2665, 0.9016, 0.1037, 0.9254, 0.09198, 0.9073, 0.08271, 0.9261, 0.08086, 0.9254, 0.09198, 0.9016, 0.1037, 0.9073, 0.08271, 0.9073, 0.08271, 0.8975, 0.07419, 0.921, 0.07532, 0.9016, 0.1037, 0.8936, 0.09795, 0.9073, 0.08271, 0.9073, 0.08271, 0.921, 0.07532, 0.9261, 0.08086, 0.9016, 0.1037, 0.8998, 0.2665, 0.891, 0.1017, 0.8862, 0.2061, 0.891, 0.1017, 0.8998, 0.2665, 0.8956, 0.282, 0.8917, 0.2885, 0.8862, 0.2061, 0.8911, 0.7065, 0.9185, 0.9293, 0.894, 0.9709, 0.9185, 0.9293, 0.9199, 0.6739, 0.9314, 0.6885, 0.9305, 0.8994, 0.9314, 0.6885, 0.9426, 0.9486, 0.9404, 0.9784, 0.9305, 0.8994, 0.9426, 0.9486, 0.9543, 0.9879, 0.9364, 0.989, 0.9404, 0.9784, 0.9599, 0.9784, 0.9543, 0.9879, 0.9404, 0.9784, 0.9404, 0.9784, 0.9426, 0.9486, 0.9599, 0.9784, 0.9426, 0.9486, 0.9619, 0.7489, 0.9599, 0.9784, 0.9697, 0.9611, 0.9619, 0.7489, 0.9733, 0.6776, 0.9733, 0.6776, 0.9619, 0.7489, 0.9659, 0.6891, 0.961, 0.6738, 0.9314, 0.6885, 0.9459, 0.6661, 0.3411, 0.2836, 0.3343, 0.2698, 0.3304, 0.2196, 0.3398, 0.2286, 0.9388, 0.6595, 0.9673, 0.6647, 0.9608, 0.6651, 0.42, 0.04316, 0.428, 0.03467, 0.4283, 0.05179, 0.42, 0.09968, 0.3799, 0.1076, 0.4007, 0.05647, 0.3913, 0.05707, 0.3653, 0.1281, 0.371, 0.1018, 0.3653, 0.1281, 0.3346, 0.1946, 0.371, 0.1018, 0.3799, 0.1076, 0.3398, 0.2286, 0.3304, 0.2196, 0.4798, 0.3531, 0.4283, 0.05179, 0.4593, 0.1443, 0.4685, 0.3331, 0.4011, 0.5207, 0.3969, 0.5635, 0.3411, 0.2836, 0.4011, 0.5207, 0.3889, 0.2873, 0.4798, 0.3531, 0.3343, 0.2698, 0.3411, 0.2836, 0.3969, 0.5635, 0.4652, 0.9492, 0.4689, 0.9769, 0.4566, 0.9419, 0.4011, 0.5207, 0.4798, 0.3531, 0.4563, 0.6061, 0.4095, 0.6576, 0.3969, 0.5635, 0.5097, 0.9365, 0.5097, 0.9365, 0.5227, 0.9642, 0.4896, 0.9821, 0.5097, 0.9365, 0.4896, 0.9821, 0.4652, 0.9492, 0.5107, 0.9868, 0.4864, 0.9896, 0.4896, 0.9821, 0.5107, 0.9868, 0.4896, 0.9821, 0.524, 0.9802, 0.5227, 0.9642, 0.5351, 0.9464, 0.535, 0.9737, 0.4563, 0.6061, 0.4798, 0.3531, 0.5227, 0.9642, 0.5351, 0.9464, 0.5227, 0.9642, 0.4798, 0.3531, 0.5651, 0.2116, 0.5695, 0.1981, 0.578, 0.2679, 0.5607, 0.9611, 0.4593, 0.1443, 0.5651, 0.2116, 0.5607, 0.9611, 0.5351, 0.9464, 0.4593, 0.1443, 0.4593, 0.1443, 0.5351, 0.9464, 0.4685, 0.3331, 0.4593, 0.1443, 0.4593, 0.04445, 0.5019, 0.09082, 0.2137, 0.04608, 0.2111, 0.06524, 0.1888, 0.06907, 0.187, 0.04502, 0.9108, 0.3429, 0.8977, 0.3385, 0.9234, 0.3363, 0.9108, 0.3429, 0.8952, 0.3592, 0.8977, 0.3385, 0.8952, 0.3592, 0.9198, 0.345, 0.931, 0.4553, 0.931, 0.4553, 0.9004, 0.4989, 0.8952, 0.3592, 0.8952, 0.3592, 0.9004, 0.4989, 0.8981, 0.5928, 0.8863, 0.3808, 0.8883, 0.3472, 0.8952, 0.3592, 0.9162, 0.6086, 0.9121, 0.6232, 0.9055, 0.6072, 0.9162, 0.6086, 0.9004, 0.4989, 0.9325, 0.5588, 0.9004, 0.4989, 0.9162, 0.6086, 0.9026, 0.5918, 0.9162, 0.6086, 0.9325, 0.5588, 0.9299, 0.6107, 0.9299, 0.6107, 0.9352, 0.6126, 0.9121, 0.6232, 0.9325, 0.5588, 0.9403, 0.6091, 0.9299, 0.6107, 0.931, 0.4553, 0.9375, 0.3511, 0.9403, 0.6091, 0.9375, 0.3511, 0.931, 0.4553, 0.9198, 0.345, 0.6226, 0.9061, 0.6193, 0.7057, 0.6465, 0.9579, 0.63, 0.4341, 0.6221, 0.1087, 0.68, 0.09379, 0.6221, 0.1087, 0.6337, 0.0488, 0.68, 0.09379, 0.7314, 0.9397, 0.726, 0.9789, 0.6966, 0.9273, 0.6966, 0.9273, 0.68, 0.09379, 0.7314, 0.9397, 0.63, 0.4341, 0.68, 0.09379, 0.6621, 0.4223, 0.756, 0.9857, 0.7374, 0.9843, 0.735, 0.9649, 0.756, 0.9857, 0.815, 0.992, 0.7603, 0.9919, 0.8263, 0.9863, 0.8385, 0.9922, 0.815, 0.992, 0.756, 0.9857, 0.735, 0.9649, 0.7786, 0.9769, 0.7786, 0.9769, 0.8478, 0.968, 0.8263, 0.9863, 0.6621, 0.4223, 0.6465, 0.9579, 0.63, 0.4341, 0.6465, 0.9579, 0.6621, 0.4223, 0.68, 0.09379, 0.7342, 0.5518, 0.74, 0.08265, 0.735, 0.9649, 0.7314, 0.9397, 0.68, 0.09379, 0.7342, 0.5518, 0.7415, 0.04401, 0.7447, 0.04766, 0.74, 0.08265, 0.7997, 0.07131, 0.74, 0.08265, 0.7624, 0.05051, 0.7447, 0.04766, 0.7415, 0.04401, 0.766, 0.04571, 0.766, 0.04571, 0.7997, 0.07131, 0.7624, 0.05051, 0.7815, 0.03813, 0.8352, 0.0416, 0.8113, 0.04522, 0.8113, 0.04522, 0.7997, 0.07131, 0.766, 0.04571, 0.766, 0.04571, 0.7815, 0.03813, 0.8113, 0.04522, 0.8116, 0.4136, 0.7997, 0.07131, 0.8462, 0.07033, 0.8116, 0.4136, 0.8462, 0.07033, 0.8343, 0.4384, 0.8462, 0.07033, 0.8504, 0.05535, 0.8548, 0.1311, 0.8488, 0.4099, 0.8548, 0.1311, 0.8556, 0.4365, 0.8556, 0.4365, 0.8516, 0.6849, 0.8488, 0.4099, 0.8443, 0.7459, 0.8343, 0.4384, 0.8488, 0.4099, 0.8343, 0.4384, 0.8443, 0.7459, 0.8116, 0.4136, 0.8443, 0.7459, 0.7786, 0.9769, 0.8116, 0.4136, 0.7786, 0.9769, 0.8443, 0.7459, 0.8478, 0.968])
me_untitled.materials.append(mat_m_coffin)
me_untitled.use_remesh_preserve_volume = False
me_untitled.use_remesh_preserve_attributes = False
me_untitled.use_mirror_vertex_groups = False
me_untitled.update()
me_untitled.normals_split_custom_set([tuple(v) for v in zip(*[iter([0.3608, 0.4479, -0.8181, 0.3608, 0.4479, -0.8181, 0.3608, 0.4479, -0.8181, 0.5375, 0.4974, -0.6809, 0.5375, 0.4974, -0.6809, 0.5375, 0.4974, -0.6809, -0.5796, 0.7713, 0.2631, -0.5796, 0.7713, 0.2631, -0.5796, 0.7713, 0.2631, -0.853, 0.4231, -0.3055, -0.853, 0.4231, -0.3055, -0.853, 0.4231, -0.3055, -0.5605, -0.03928, 0.8272, -0.5605, -0.03928, 0.8272, -0.5605, -0.03928, 0.8272, -0.9847, -0.08667, 0.1509, -0.9847, -0.08667, 0.1509, -0.9847, -0.08667, 0.1509, -0.8928, -0.07486, -0.4442, -0.8928, -0.07486, -0.4442, -0.8928, -0.07486, -0.4442, -0.9926, -0.1005, -0.06879, -0.9926, -0.1005, -0.06879, -0.9926, -0.1005, -0.06879, -0.03149, 0.004811, -0.9995, -0.03149, 0.004811, -0.9995, -0.03149, 0.004811, -0.9995, -0.9247, -0.3806, 0.002687, -0.9247, -0.3806, 0.002687, -0.9247, -0.3806, 0.002687, -0.1206, -0.2936, -0.9483, -0.1206, -0.2936, -0.9483, -0.1206, -0.2936, -0.9483, 0.01101, -0.001856, -0.9999, 0.01101, -0.001856, -0.9999, 0.01101, -0.001856, -0.9999, -0.01396, -0.01004, -0.9999, -0.01396, -0.01004, -0.9999, -0.01396, -0.01004, -0.9999, 0.0105, -0.0003517, -0.9999, 0.0105, -0.0003517, -0.9999, 0.0105, -0.0003517, -0.9999, 0.9962, 0.0003588, -0.08765, 0.9962, 0.0003588, -0.08765, 0.9962, 0.0003588, -0.08765, 0.0525, -0.005127, 0.9986, 0.0525, -0.005127, 0.9986, 0.0525, -0.005127, 0.9986, 0.4872, 0.002383, 0.8733, 0.4872, 0.002383, 0.8733, 0.4872, 0.002383, 0.8733, 0.9271, 0.229, -0.2967, 0.9271, 0.229, -0.2967, 0.9271, 0.229, -0.2967, -0.02136, 0.002519, 0.9998, -0.02136, 0.002519, 0.9998, -0.02136, 0.002519, 0.9998, -0.03459, -0.006155, 0.9994, -0.03459, -0.006155, 0.9994, -0.03459, -0.006155, 0.9994, -0.01471, 0.02558, 0.9996, -0.01471, 0.02558, 0.9996, -0.01471, 0.02558, 0.9996, -0.02008, 0.02057, 0.9996, -0.02008, 0.02057, 0.9996, -0.02008, 0.02057, 0.9996, -0.5086, 0.1929, -0.8391, -0.5086, 0.1929, -0.8391, -0.5086, 0.1929, -0.8391, -0.6694, -0.2064, 0.7137, -0.6694, -0.2064, 0.7137, -0.6694, -0.2064, 0.7137, -0.002672, -0.9971, -0.07556, -0.002672, -0.9971, -0.07556, -0.002672, -0.9971, -0.07556, -0.001441, -0.009095, -1.0, -0.001441, -0.009095, -1.0, -0.001441, -0.009095, -1.0, 0.06266, 0.1951, 0.9788, 0.06266, 0.1951, 0.9788, 0.06266, 0.1951, 0.9788, 0.01812, 0.994, -0.1074, 0.01812, 0.994, -0.1074, 0.01812, 0.994, -0.1074, -0.007525, -0.04392, 0.999, -0.007525, -0.04392, 0.999, -0.007525, -0.04392, 0.999, -0.05224, 0.994, -0.09626, -0.05224, 0.994, -0.09626, -0.05224, 0.994, -0.09626, 0.006866, 0.9988, 0.0491, 0.006866, 0.9988, 0.0491, 0.006866, 0.9988, 0.0491, -0.2357, -0.7181, 0.6548, -0.2357, -0.7181, 0.6548, -0.2357, -0.7181, 0.6548, 0.004114, 0.05225, -0.9986, 0.004114, 0.05225, -0.9986, 0.004114, 0.05225, -0.9986, 0.007435, 0.04661, -0.9989, 0.007435, 0.04661, -0.9989, 0.007435, 0.04661, -0.9989, -0.008585, -0.62, -0.7846, -0.008585, -0.62, -0.7846, -0.008585, -0.62, -0.7846, -0.01254, -0.7843, 0.6203, -0.01254, -0.7843, 0.6203, -0.01254, -0.7843, 0.6203, 0.01917, -0.2138, -0.9767, 0.01917, -0.2138, -0.9767, 0.01917, -0.2138, -0.9767, 0.4149, -0.8619, -0.2914, 0.4149, -0.8619, -0.2914, 0.4149, -0.8619, -0.2914, 0.6364, -0.7701, -0.0441, 0.6364, -0.7701, -0.0441, 0.6364, -0.7701, -0.0441, 0.9516, -0.05158, -0.3029, 0.9516, -0.05158, -0.3029, 0.9516, -0.05158, -0.3029, -0.1193, 0.3848, 0.9153, -0.1193, 0.3848, 0.9153, -0.1193, 0.3848, 0.9153, 0.1319, 0.1598, -0.9783, 0.1319, 0.1598, -0.9783, 0.1319, 0.1598, -0.9783, -0.03139, 0.1429, 0.9892, -0.03139, 0.1429, 0.9892, -0.03139, 0.1429, 0.9892, 0.8762, 0.4672, 0.1185, 0.8762, 0.4672, 0.1185, 0.8762, 0.4672, 0.1185, 0.8758, 0.3951, 0.2772, 0.8758, 0.3951, 0.2772, 0.8758, 0.3951, 0.2772, 0.01606, 0.01614, 0.9997, 0.01606, 0.01614, 0.9997, 0.01606, 0.01614, 0.9997, 0.01566, 0.01582, 0.9998, 0.01566, 0.01582, 0.9998, 0.01566, 0.01582, 0.9998, 0.5853, 0.261, -0.7676, 0.5853, 0.261, -0.7676, 0.5853, 0.261, -0.7676, 0.1446, -0.0121, 0.9894, 0.1446, -0.0121, 0.9894, 0.1446, -0.0121, 0.9894, 0.03979, -0.001496, 0.9992, 0.03979, -0.001496, 0.9992, 0.03979, -0.001496, 0.9992, 0.6431, -0.06179, -0.7633, 0.6431, -0.06179, -0.7633, 0.6431, -0.06179, -0.7633, 0.9784, -0.09859, -0.1817, 0.9784, -0.09859, -0.1817, 0.9784, -0.09859, -0.1817, 0.6837, -0.05125, 0.7279, 0.6837, -0.05125, 0.7279, 0.6837, -0.05125, 0.7279, 0.9754, -0.09767, -0.1974, 0.9754, -0.09767, -0.1974, 0.9754, -0.09767, -0.1974, 0.02556, -0.02264, 0.9994, 0.02556, -0.02264, 0.9994, 0.02556, -0.02264, 0.9994, 0.007357, 0.004128, 1.0, 0.007357, 0.004128, 1.0, 0.007357, 0.004128, 1.0, 0.1404, -0.02435, 0.9898, 0.1404, -0.02435, 0.9898, 0.1404, -0.02435, 0.9898, -0.003679, -0.4022, 0.9155, -0.003679, -0.4022, 0.9155, -0.003679, -0.4022, 0.9155, -0.6597, -0.1636, -0.7335, -0.6597, -0.1636, -0.7335, -0.6597, -0.1636, -0.7335, -0.2452, -0.000574, 0.9695, -0.2452, -0.000574, 0.9695, -0.2452, -0.000574, 0.9695, -0.9612, -0.0006363, 0.2758, -0.9612, -0.0006363, 0.2758, -0.9612, -0.0006363, 0.2758, 0.01748, -0.003111, -0.9998, 0.01748, -0.003111, -0.9998, 0.01748, -0.003111, -0.9998, 0.003151, 0.005174, -1.0, 0.003151, 0.005174, -1.0, 0.003151, 0.005174, -1.0, -0.717, 0.008124, 0.6971, -0.717, 0.008124, 0.6971, -0.717, 0.008124, 0.6971, -0.03364, -0.001314, 0.9994, -0.03364, -0.001314, 0.9994, -0.03364, -0.001314, 0.9994, -0.6991, 0.6568, 0.2827, -0.6991, 0.6568, 0.2827, -0.6991, 0.6568, 0.2827, -0.1487, -0.1452, -0.9782, -0.1487, -0.1452, -0.9782, -0.1487, -0.1452, -0.9782, 0.07788, -0.9524, -0.2948, 0.07788, -0.9524, -0.2948, 0.07788, -0.9524, -0.2948, 0.05055, -0.4037, 0.9135, 0.05055, -0.4037, 0.9135, 0.05055, -0.4037, 0.9135, 0.08942, -0.9891, -0.1172, 0.08942, -0.9891, -0.1172, 0.08942, -0.9891, -0.1172, 0.3876, -0.5196, -0.7614, 0.3876, -0.5196, -0.7614, 0.3876, -0.5196, -0.7614, -0.003332, 0.02872, -0.9996, -0.003332, 0.02872, -0.9996, -0.003332, 0.02872, -0.9996, 0.9617, -0.1083, -0.252, 0.9617, -0.1083, -0.252, 0.9617, -0.1083, -0.252, -0.07612, 0.9858, -0.1495, -0.07612, 0.9858, -0.1495, -0.07612, 0.9858, -0.1495, -0.003687, 0.02997, 0.9995, -0.003687, 0.02997, 0.9995, -0.003687, 0.02997, 0.9995, -0.003849, 0.01407, 0.9999, -0.003849, 0.01407, 0.9999, -0.003849, 0.01407, 0.9999, -0.02324, 0.2101, 0.9774, -0.02324, 0.2101, 0.9774, -0.02324, 0.2101, 0.9774, 0.3551, 0.01413, -0.9347, 0.3551, 0.01413, -0.9347, 0.3551, 0.01413, -0.9347, -0.004635, 0.000497, -1.0, -0.004635, 0.000497, -1.0, -0.004635, 0.000497, -1.0, 0.003469, 0.1119, -0.9937, 0.003469, 0.1119, -0.9937, 0.003469, 0.1119, -0.9937, 0.4109, 0.1118, -0.9048, 0.4109, 0.1118, -0.9048, 0.4109, 0.1118, -0.9048, -0.07335, 0.963, -0.2593, -0.07335, 0.963, -0.2593, -0.07335, 0.963, -0.2593, -0.5529, 0.007235, -0.8332, -0.5529, 0.007235, -0.8332, -0.5529, 0.007235, -0.8332, -0.9207, -0.002719, 0.3903, -0.9207, -0.002719, 0.3903, -0.9207, -0.002719, 0.3903, -0.7965, 0.009769, 0.6045, -0.7965, 0.009769, 0.6045, -0.7965, 0.009769, 0.6045, -0.06413, -0.1006, 0.9929, -0.06413, -0.1006, 0.9929, -0.06413, -0.1006, 0.9929, -0.0202, 0.000803, 0.9998, -0.0202, 0.000803, 0.9998, -0.0202, 0.000803, 0.9998, 0.08265, -0.69, -0.7191, 0.08265, -0.69, -0.7191, 0.08265, -0.69, -0.7191, 0.004493, -0.004191, 1.0, 0.004493, -0.004191, 1.0, 0.004493, -0.004191, 1.0, -0.08002, -0.141, -0.9868, -0.08002, -0.141, -0.9868, -0.08002, -0.141, -0.9868, 0.1278, -0.3377, 0.9325, 0.1278, -0.3377, 0.9325, 0.1278, -0.3377, 0.9325, -0.02165, -0.1603, 0.9868, -0.02165, -0.1603, 0.9868, -0.02165, -0.1603, 0.9868, 0.7565, 0.003523, 0.654, 0.7565, 0.003523, 0.654, 0.7565, 0.003523, 0.654, 0.9903, -0.01112, -0.1385, 0.9903, -0.01112, -0.1385, 0.9903, -0.01112, -0.1385, 0.9971, 0.00411, 0.07567, 0.9971, 0.00411, 0.07567, 0.9971, 0.00411, 0.07567, -0.02336, 0.0004318, 0.9997, -0.02336, 0.0004318, 0.9997, -0.02336, 0.0004318, 0.9997, 0.9962, 0.00247, 0.08746, 0.9962, 0.00247, 0.08746, 0.9962, 0.00247, 0.08746, 0.852, 0.02497, 0.523, 0.852, 0.02497, 0.523, 0.852, 0.02497, 0.523, -0.4695, 0.8171, -0.3346, -0.4695, 0.8171, -0.3346, -0.4695, 0.8171, -0.3346, -0.2219, 0.124, -0.9671, -0.2219, 0.124, -0.9671, -0.2219, 0.124, -0.9671, -0.8982, 0.4267, -0.106, -0.8982, 0.4267, -0.106, -0.8982, 0.4267, -0.106, 0.01137, -0.009896, -0.9999, 0.01137, -0.009896, -0.9999, 0.01137, -0.009896, -0.9999, -0.9445, -0.02831, 0.3274, -0.9445, -0.02831, 0.3274, -0.9445, -0.02831, 0.3274, -0.676, 0.1019, -0.7298, -0.676, 0.1019, -0.7298, -0.676, 0.1019, -0.7298, -0.5611, -0.03724, 0.8269, -0.5611, -0.03724, 0.8269, -0.5611, -0.03724, 0.8269, -0.1059, -0.006905, -0.9944, -0.1059, -0.006905, -0.9944, -0.1059, -0.006905, -0.9944, -0.938, -0.1008, -0.3315, -0.938, -0.1008, -0.3315, -0.938, -0.1008, -0.3315, 0.00397, -0.002854, -1.0, 0.00397, -0.002854, -1.0, 0.00397, -0.002854, -1.0, -0.842, -0.08303, 0.533, -0.842, -0.08303, 0.533, -0.842, -0.08303, 0.533, -0.9431, -0.1097, -0.314, -0.9431, -0.1097, -0.314, -0.9431, -0.1097, -0.314, -0.02836, -0.07372, 0.9969, -0.02836, -0.07372, 0.9969, -0.02836, -0.07372, 0.9969, -0.1282, -0.2625, -0.9564, -0.1282, -0.2625, -0.9564, -0.1282, -0.2625, -0.9564, 0.6089, -0.01742, -0.793, 0.6089, -0.01742, -0.793, 0.6089, -0.01742, -0.793, 0.7453, -0.001491, 0.6667, 0.7453, -0.001491, 0.6667, 0.7453, -0.001491, 0.6667, 0.4958, -0.008644, 0.8684, 0.4958, -0.008644, 0.8684, 0.4958, -0.008644, 0.8684, 0.8011, -0.5956, -0.05867, 0.8011, -0.5956, -0.05867, 0.8011, -0.5956, -0.05867, 0.162, 0.4904, 0.8563, 0.162, 0.4904, 0.8563, 0.162, 0.4904, 0.8563, 0.162, 0.4904, 0.8563, -0.001247, -0.01081, 0.9999, -0.001247, -0.01081, 0.9999, -0.001247, -0.01081, 0.9999, 0.7212, 0.009146, -0.6926, 0.7212, 0.009146, -0.6926, 0.7212, 0.009146, -0.6926, 0.04097, -0.0004564, 0.9992, 0.04097, -0.0004564, 0.9992, 0.04097, -0.0004564, 0.9992, 0.4344, 0.02758, 0.9003, 0.4344, 0.02758, 0.9003, 0.4344, 0.02758, 0.9003, 0.00709, -0.002998, 1.0, 0.00709, -0.002998, 1.0, 0.00709, -0.002998, 1.0, -0.1276, -0.00751, 0.9918, -0.1276, -0.00751, 0.9918, -0.1276, -0.00751, 0.9918, -0.4598, -0.0328, 0.8874, -0.4598, -0.0328, 0.8874, -0.4598, -0.0328, 0.8874, -0.2358, 0.005662, 0.9718, -0.2358, 0.005662, 0.9718, -0.2358, 0.005662, 0.9718, -0.3689, 0.1646, 0.9148, -0.3689, 0.1646, 0.9148, -0.3689, 0.1646, 0.9148, -0.03088, 0.1199, 0.9923, -0.03088, 0.1199, 0.9923, -0.03088, 0.1199, 0.9923, -0.05547, 0.02544, 0.9981, -0.05547, 0.02544, 0.9981, -0.05547, 0.02544, 0.9981, -0.1899, 0.07191, -0.9792, -0.1899, 0.07191, -0.9792, -0.1899, 0.07191, -0.9792, -0.2505, 0.1408, -0.9578, -0.2505, 0.1408, -0.9578, -0.2505, 0.1408, -0.9578, -0.6422, -0.7666, 0.00401, -0.6422, -0.7666, 0.00401, -0.6422, -0.7666, 0.00401, -0.008801, -0.9999, 0.01251, -0.008801, -0.9999, 0.01251, -0.008801, -0.9999, 0.01251, -0.01814, -0.06355, 0.9978, -0.01814, -0.06355, 0.9978, -0.01814, -0.06355, 0.9978, -0.006373, -0.9964, -0.08453, -0.006373, -0.9964, -0.08453, -0.006373, -0.9964, -0.08453, 0.001316, 0.00615, -1.0, 0.001316, 0.00615, -1.0, 0.001316, 0.00615, -1.0, 0.9072, -0.009336, -0.4206, 0.9072, -0.009336, -0.4206, 0.9072, -0.009336, -0.4206, 0.3736, 0.2181, -0.9016, 0.3736, 0.2181, -0.9016, 0.3736, 0.2181, -0.9016, 0.05907, 0.1497, 0.987, 0.05907, 0.1497, 0.987, 0.05907, 0.1497, 0.987, 0.4247, 0.8524, -0.305, 0.4247, 0.8524, -0.305, 0.4247, 0.8524, -0.305, 0.2075, -0.06685, 0.9759, 0.2075, -0.06685, 0.9759, 0.2075, -0.06685, 0.9759, 0.01621, 0.862, -0.5066, 0.01621, 0.862, -0.5066, 0.01621, 0.862, -0.5066, -0.002484, 0.9999, -0.01306, -0.002484, 0.9999, -0.01306, -0.002484, 0.9999, -0.01306, -0.0948, 0.581, 0.8084, -0.0948, 0.581, 0.8084, -0.0948, 0.581, 0.8084, 0.00232, 0.02131, 0.9998, 0.00232, 0.02131, 0.9998, 0.00232, 0.02131, 0.9998, 0.0214, 0.9238, 0.3824, 0.0214, 0.9238, 0.3824, 0.0214, 0.9238, 0.3824, 0.001587, 0.2058, -0.9786, 0.001587, 0.2058, -0.9786, 0.001587, 0.2058, -0.9786, -0.06245, 0.6103, -0.7897, -0.06245, 0.6103, -0.7897, -0.06245, 0.6103, -0.7897, -0.07492, 0.1779, 0.9812, -0.07492, 0.1779, 0.9812, -0.07492, 0.1779, 0.9812, -0.4116, -0.1029, 0.9055, -0.4116, -0.1029, 0.9055, -0.4116, -0.1029, 0.9055, -0.2024, 0.1158, -0.9724, -0.2024, 0.1158, -0.9724, -0.2024, 0.1158, -0.9724, -0.01169, -0.1477, -0.989, -0.01169, -0.1477, -0.989, -0.01169, -0.1477, -0.989, 0.007506, -0.9424, -0.3343, 0.007506, -0.9424, -0.3343, 0.007506, -0.9424, -0.3343, -0.05863, -0.9972, 0.04629, -0.05863, -0.9972, 0.04629, -0.05863, -0.9972, 0.04629, 0.1773, 0.2287, -0.9572, 0.1773, 0.2287, -0.9572, 0.1773, 0.2287, -0.9572, 0.812, 0.04019, 0.5822, 0.812, 0.04019, 0.5822, 0.812, 0.04019, 0.5822, 0.812, 0.04019, 0.5822, 0.07164, 0.08186, 0.9941, 0.07164, 0.08186, 0.9941, 0.07164, 0.08186, 0.9941, -0.4566, 0.06351, -0.8874, -0.4566, 0.06351, -0.8874, -0.4566, 0.06351, -0.8874, 0.02867, 0.1031, 0.9943, 0.02867, 0.1031, 0.9943, 0.02867, 0.1031, 0.9943, 0.396, 0.2468, -0.8844, 0.396, 0.2468, -0.8844, 0.396, 0.2468, -0.8844, 0.3534, 0.1752, -0.9189, 0.3534, 0.1752, -0.9189, 0.3534, 0.1752, -0.9189, 0.6394, 0.2565, 0.7248, 0.6394, 0.2565, 0.7248, 0.6394, 0.2565, 0.7248, -1.0, 0.003885, -0.004668, -1.0, 0.003885, -0.004668, -1.0, 0.003885, -0.004668, -1.0, 0.003885, -0.004668, 0.11, -0.006881, 0.9939, 0.11, -0.006881, 0.9939, 0.11, -0.006881, 0.9939, -0.02996, -0.004448, 0.9995, -0.02996, -0.004448, 0.9995, -0.02996, -0.004448, 0.9995, 0.9464, -0.09049, 0.3101, 0.9464, -0.09049, 0.3101, 0.9464, -0.09049, 0.3101, 0.8073, -0.3429, -0.4803, 0.8073, -0.3429, -0.4803, 0.8073, -0.3429, -0.4803, -0.01149, 0.004418, 0.9999, -0.01149, 0.004418, 0.9999, -0.01149, 0.004418, 0.9999, 0.05733, -0.005345, 0.9983, 0.05733, -0.005345, 0.9983, 0.05733, -0.005345, 0.9983, 0.05176, -0.1465, 0.9879, 0.05176, -0.1465, 0.9879, 0.05176, -0.1465, 0.9879, 0.1267, -0.09066, 0.9878, 0.1267, -0.09066, 0.9878, 0.1267, -0.09066, 0.9878, 0.2677, -0.2687, -0.9253, 0.2677, -0.2687, -0.9253, 0.2677, -0.2687, -0.9253, 0.04908, -0.9984, -0.02966, 0.04908, -0.9984, -0.02966, 0.04908, -0.9984, -0.02966, -0.9774, -0.1087, -0.1815, -0.9774, -0.1087, -0.1815, -0.9774, -0.1087, -0.1815, -0.2558, -0.0003737, 0.9667, -0.2558, -0.0003737, 0.9667, -0.2558, -0.0003737, 0.9667, -0.9972, 0.002342, 0.07447, -0.9972, 0.002342, 0.07447, -0.9972, 0.002342, 0.07447, 0.9994, 0.02796, 0.02062, 0.9994, 0.02796, 0.02062, 0.9994, 0.02796, 0.02062, -0.0006174, -0.0005555, -1.0, -0.0006174, -0.0005555, -1.0, -0.0006174, -0.0005555, -1.0, -0.2889, -0.002923, -0.9574, -0.2889, -0.002923, -0.9574, -0.2889, -0.002923, -0.9574, -0.9097, 0.001552, -0.4153, -0.9097, 0.001552, -0.4153, -0.9097, 0.001552, -0.4153, -0.02499, 0.03596, -0.999, -0.02499, 0.03596, -0.999, -0.02499, 0.03596, -0.999, 0.1732, -0.3753, 0.9106, 0.1732, -0.3753, 0.9106, 0.1732, -0.3753, 0.9106, 0.1732, -0.3753, 0.9106, -0.5681, 0.2397, 0.7873, -0.5681, 0.2397, 0.7873, -0.5681, 0.2397, 0.7873, -0.3729, -0.6145, -0.6952, -0.3729, -0.6145, -0.6952, -0.3729, -0.6145, -0.6952, 0.00964, -0.02102, -0.9997, 0.00964, -0.02102, -0.9997, 0.00964, -0.02102, -0.9997, -0.008427, 0.0208, -0.9997, -0.008427, 0.0208, -0.9997, -0.008427, 0.0208, -0.9997, 0.07859, -0.9669, -0.2426, 0.07859, -0.9669, -0.2426, 0.07859, -0.9669, -0.2426, -0.04338, -0.9889, -0.1422, -0.04338, -0.9889, -0.1422, -0.04338, -0.9889, -0.1422, 0.689, -0.5057, -0.5192, 0.689, -0.5057, -0.5192, 0.689, -0.5057, -0.5192, 0.009698, 0.00708, -0.9999, 0.009698, 0.00708, -0.9999, 0.009698, 0.00708, -0.9999, 0.04057, -0.1434, -0.9888, 0.04057, -0.1434, -0.9888, 0.04057, -0.1434, -0.9888, 0.05404, 0.1848, -0.9813, 0.05404, 0.1848, -0.9813, 0.05404, 0.1848, -0.9813, 0.8254, 0.1333, 0.5487, 0.8254, 0.1333, 0.5487, 0.8254, 0.1333, 0.5487, -0.04292, 0.9547, -0.2945, -0.04292, 0.9547, -0.2945, -0.04292, 0.9547, -0.2945, -0.09555, 0.9847, 0.1455, -0.09555, 0.9847, 0.1455, -0.09555, 0.9847, 0.1455, -0.1436, 0.8963, -0.4196, -0.1436, 0.8963, -0.4196, -0.1436, 0.8963, -0.4196, 0.1905, -0.001208, -0.9817, 0.1905, -0.001208, -0.9817, 0.1905, -0.001208, -0.9817, 0.01684, -0.004658, -0.9998, 0.01684, -0.004658, -0.9998, 0.01684, -0.004658, -0.9998, 0.03156, -0.04142, -0.9986, 0.03156, -0.04142, -0.9986, 0.03156, -0.04142, -0.9986, -0.3091, 0.06486, -0.9488, -0.3091, 0.06486, -0.9488, -0.3091, 0.06486, -0.9488, -0.311, 0.00412, -0.9504, -0.311, 0.00412, -0.9504, -0.311, 0.00412, -0.9504, -0.0172, 0.00546, -0.9998, -0.0172, 0.00546, -0.9998, -0.0172, 0.00546, -0.9998, -0.9704, 0.237, 0.04619, -0.9704, 0.237, 0.04619, -0.9704, 0.237, 0.04619, -0.02778, 0.06005, -0.9978, -0.02778, 0.06005, -0.9978, -0.02778, 0.06005, -0.9978, 0.2785, 0.08105, -0.957, 0.2785, 0.08105, -0.957, 0.2785, 0.08105, -0.957, -0.387, 0.2539, 0.8864, -0.387, 0.2539, 0.8864, -0.387, 0.2539, 0.8864, 0.1536, 0.1734, 0.9728, 0.1536, 0.1734, 0.9728, 0.1536, 0.1734, 0.9728, -0.01687, -0.0007996, -0.9999, -0.01687, -0.0007996, -0.9999, -0.01687, -0.0007996, -0.9999, 0.03742, -0.003435, -0.9993, 0.03742, -0.003435, -0.9993, 0.03742, -0.003435, -0.9993, -0.6012, 0.00369, 0.7991, -0.6012, 0.00369, 0.7991, -0.6012, 0.00369, 0.7991, -0.8127, -0.001061, -0.5827, -0.8127, -0.001061, -0.5827, -0.8127, -0.001061, -0.5827, -0.8221, -0.09281, 0.5617, -0.8221, -0.09281, 0.5617, -0.8221, -0.09281, 0.5617, -0.01044, -0.07552, 0.9971, -0.01044, -0.07552, 0.9971, -0.01044, -0.07552, 0.9971, -0.1008, -0.1679, -0.9806, -0.1008, -0.1679, -0.9806, -0.1008, -0.1679, -0.9806, 0.6805, -0.6102, -0.4057, 0.6805, -0.6102, -0.4057, 0.6805, -0.6102, -0.4057, -0.07847, -0.2474, -0.9657, -0.07847, -0.2474, -0.9657, -0.07847, -0.2474, -0.9657, -0.06571, -0.1804, 0.9814, -0.06571, -0.1804, 0.9814, -0.06571, -0.1804, 0.9814, 0.04498, -0.08781, -0.9951, 0.04498, -0.08781, -0.9951, 0.04498, -0.08781, -0.9951, 0.01152, -0.004406, 0.9999, 0.01152, -0.004406, 0.9999, 0.01152, -0.004406, 0.9999, 0.03542, -0.001914, 0.9994, 0.03542, -0.001914, 0.9994, 0.03542, -0.001914, 0.9994, 0.8941, -0.0615, -0.4436, 0.8941, -0.0615, -0.4436, 0.8941, -0.0615, -0.4436, 0.9471, -0.007035, -0.321, 0.9471, -0.007035, -0.321, 0.9471, -0.007035, -0.321, 0.9536, 0.001016, -0.301, 0.9536, 0.001016, -0.301, 0.9536, 0.001016, -0.301, 0.7307, -0.007601, 0.6826, 0.7307, -0.007601, 0.6826, 0.7307, -0.007601, 0.6826, 0.03305, 0.001104, 0.9995, 0.03305, 0.001104, 0.9995, 0.03305, 0.001104, 0.9995, 0.02, 0.002544, 0.9998, 0.02, 0.002544, 0.9998, 0.02, 0.002544, 0.9998, 0.09529, 0.02368, 0.9952, 0.09529, 0.02368, 0.9952, 0.09529, 0.02368, 0.9952])] * 3)])

# ---- objects
ob_coffin_cap = bpy.data.objects.new('coffin_cap', None)
ob_coffin_cap_lod0 = bpy.data.objects.new('coffin_cap_LOD0', me_untitled)
ob_camera = bpy.data.objects.new('Camera', cam_camera)

# ---- transforms, parenting, visibility, modifiers, constraints
ob_coffin_cap.location = (-0.027, 0.1, 0.3502)
ob_coffin_cap.scale = (0.0254, 0.0254, 0.0254)
ob_coffin_cap.empty_image_offset = (0.0, 0.0)
ob_coffin_cap.color = (0.8, 0.8, 0.8, 1.0)
ob_coffin_cap.lineart.crease_threshold = 0.0
ob_coffin_cap_lod0.parent = ob_coffin_cap
ob_coffin_cap_lod0.location = (1.063, -3.938, -13.79)
ob_coffin_cap_lod0.scale = (0.3937, 0.3937, 0.3937)
ob_coffin_cap_lod0.color = (0.8, 0.8, 0.8, 1.0)
ob_coffin_cap_lod0.lineart.crease_threshold = 0.0
ob_camera.location = (7.481, -6.508, 5.344)
ob_camera.rotation_euler = (1.109, 0.0, 0.8149)
ob_camera.lock_rotations_4d = False
ob_camera.empty_display_type = 'ARROWS'
ob_camera.color = (0.0, 0.0, 0.0, 0.0)
ob_camera.display_type = 'WIRE'
ob_camera.lineart.crease_threshold = 0.0

# ---- collection membership
col_collection_1.objects.link(ob_coffin_cap)
col_collection_1.objects.link(ob_coffin_cap_lod0)
col_collection_1.objects.link(ob_camera)

# ---- scene / render settings (as saved in the file)
scene.camera = ob_camera
scene.frame_start = 1; scene.frame_end = 250; scene.frame_set(1)
scene.render.engine = 'CYCLES'
scene.render.resolution_percentage = 50
scene.render.fps = 30
scene.render.dither_intensity = 0.0
scene.cycles.use_denoising = False
scene.cycles.samples = 128
scene.cycles.sampling_pattern = 'TABULATED_SOBOL'
scene.cycles.use_adaptive_sampling = False
scene.cycles.use_light_tree = False
scene.cycles.blur_glossy = 0.0
scene.cycles.sample_clamp_indirect = 0.0
scene.view_settings.view_transform = 'Standard'
bpy.context.view_layer.update()

# ---- added for rendering (the .blend has no usable light): sun
light_auto_sun = bpy.data.lights.new('AutoSun', 'SUN')
light_auto_sun.energy = 3.0
light_auto_sun.angle = 0.0523599
ob_auto_sun = bpy.data.objects.new('AutoSun', light_auto_sun)
scene.collection.objects.link(ob_auto_sun)
ob_auto_sun.rotation_euler = (0.872665, 0.174533, 0.523599)
bpy.context.view_layer.update()
